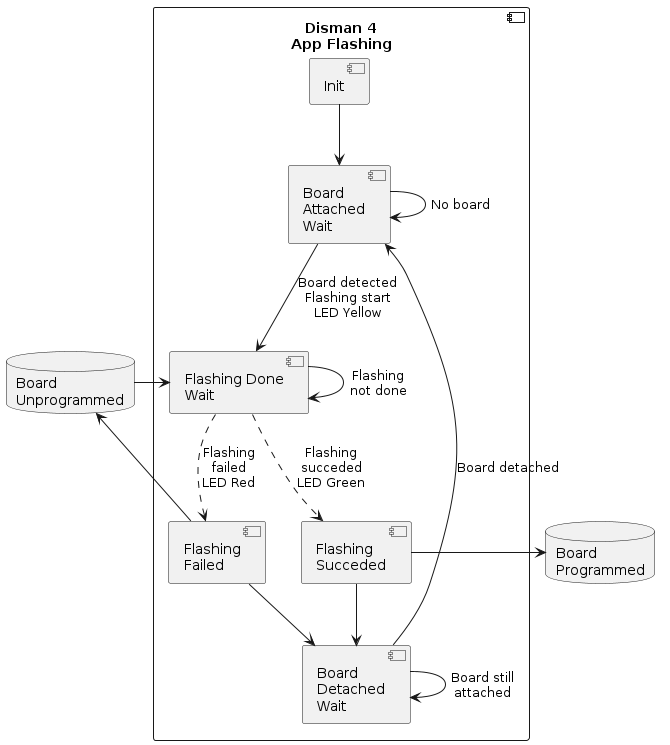

The diagram above was rendered by PlantUML. Its source (embedded in the PNG):
@startuml

database "Board\nUnprogrammed" as unprogrammed
database "Board\nProgrammed" as programmed

component "Disman 4\nApp Flashing" as dm4Flashing {

  component "Init" as init
  component "Board\nAttached\nWait" as brAttWait
  component "Flashing Done\nWait" as flDoneWait

  component "Flashing\nFailed" as flFailed
  component "Board\nDetached\nWait" as flDetWait

  component "Flashing\nSucceded" as flSucceded
}

init --> brAttWait
brAttWait -> brAttWait : "No board"
brAttWait --> flDoneWait : "Board detected\nFlashing start\nLED Yellow"
unprogrammed -r-> flDoneWait

flDoneWait --> flDoneWait : "Flashing\nnot done"
flDoneWait ..> flFailed : "Flashing\nfailed\nLED Red"
flFailed -l-> unprogrammed
flFailed --> flDetWait
flDetWait --> brAttWait : "Board detached"


flDoneWait ..> flSucceded : "Flashing\nsucceded\nLED Green"
flSucceded -r-> programmed
flSucceded --> flDetWait

flDetWait --> flDetWait : "Board still\nattached"

@enduml